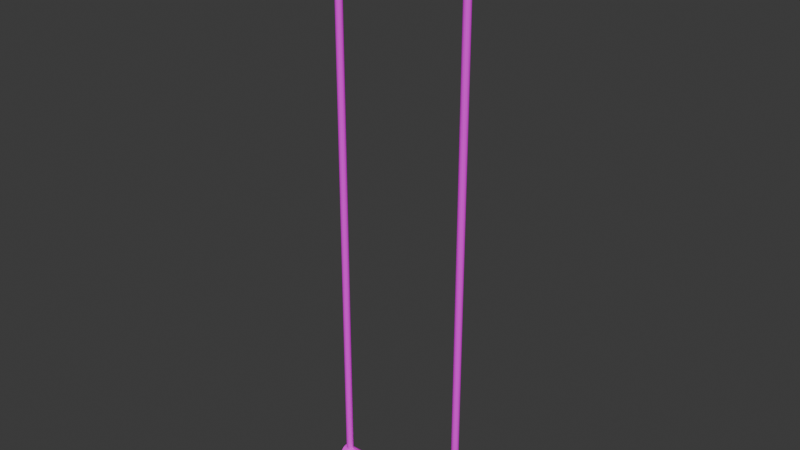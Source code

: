 # Source: trap_ziste.blend  (saved by Blender 4.0.36; exported with 4.5.12 LTS)
import bpy
from mathutils import Matrix  # noqa: F401  (used for matrix-valued properties, if any)

bpy.ops.wm.read_factory_settings(use_empty=True)
scene = bpy.context.scene
scene.name = 'Scene'

# ---- collections
col_collection_1 = bpy.data.collections.new('Collection 1'); scene.collection.children.link(col_collection_1)

# ---- images (referenced by path relative to the original .blend; pixels are not part of the script)
import os
ASSET_DIR = os.environ.get("B2B_ASSET_DIR", "")  # directory of the original .blend (textures are referenced by path, not embedded)
HERE = os.path.dirname(os.path.abspath(__file__))  # packed textures are extracted next to this script under _unpacked/

def load_image(name, relpath, width, height, colorspace="sRGB"):
    """Load a texture the original file referenced (path relative to the .blend, or extracted next to this script)."""
    p = next((c for c in (os.path.join(HERE, relpath), os.path.join(ASSET_DIR, relpath)) if relpath and os.path.exists(c)), "")
    if p:
        img = bpy.data.images.load(p, check_existing=True)
        img.name = name
    else:  # same state as the original file: an image datablock whose file is absent (Cycles renders it pink)
        img = bpy.data.images.new(name, width, height)
        img.source = "FILE"
        img.filepath = "//" + (relpath or name)
    img.colorspace_settings.name = colorspace
    return img
img_base = load_image('base', '', 1024, 1024, 'sRGB')
img_fil = load_image('fil ', '', 1024, 1024, 'sRGB')

# ---- materials (node trees are filled in below, after node groups)
mat_base = bpy.data.materials.new('base')
mat_base.use_transparent_shadow = False
mat_fil = bpy.data.materials.new('fil')
mat_fil.use_transparent_shadow = False

# ---- material node trees
mat_base.use_nodes = True; mat_base.node_tree.nodes.clear()
_N = mat_base.node_tree.nodes; _L = mat_base.node_tree.links
n0 = _N.new('ShaderNodeBsdfPrincipled'); n0.name = 'Principled BSDF'; n0.location = (10, 300)
n0.inputs[3].default_value = 1.45
n1 = _N.new('ShaderNodeOutputMaterial'); n1.name = 'Material Output'; n1.location = (300, 300)
n2 = _N.new('ShaderNodeTexImage'); n2.name = 'Image Texture'; n2.location = (-280, 280)
n2.image = img_base
_L.new(n0.outputs[0], n1.inputs[0])
_L.new(n2.outputs[0], n0.inputs[0])
n1.is_active_output = True
mat_fil.use_nodes = True; mat_fil.node_tree.nodes.clear()
_N = mat_fil.node_tree.nodes; _L = mat_fil.node_tree.links
n0 = _N.new('ShaderNodeBsdfPrincipled'); n0.name = 'Principled BSDF'; n0.location = (10, 300)
n0.inputs[3].default_value = 1.45
n1 = _N.new('ShaderNodeOutputMaterial'); n1.name = 'Material Output'; n1.location = (300, 300)
n2 = _N.new('ShaderNodeTexImage'); n2.name = 'Image Texture'; n2.location = (-280, 280)
n2.image = img_fil
_L.new(n0.outputs[0], n1.inputs[0])
_L.new(n2.outputs[0], n0.inputs[0])
n1.is_active_output = True

# ---- world
world_world = bpy.data.worlds.new('World'); scene.world = world_world
world_world.use_nodes = True; world_world.node_tree.nodes.clear()
_N = world_world.node_tree.nodes; _L = world_world.node_tree.links
n0 = _N.new('ShaderNodeOutputWorld'); n0.name = 'World Output'; n0.location = (300, 300)
n1 = _N.new('ShaderNodeBackground'); n1.name = 'Background'; n1.location = (10, 300)
n1.inputs[0].default_value = (0.05088, 0.05088, 0.05088, 1.0)
_L.new(n1.outputs[0], n0.inputs[0])
n0.is_active_output = True
world_world.color = (0.05088, 0.05088, 0.05088)
world_world.use_sun_shadow = False
world_world.sun_shadow_jitter_overblur = 0.0

# ---- meshes
me_cylinder = bpy.data.meshes.new('Cylinder')
me_cylinder.from_pydata([(0.0, 0.05, -0.5), (0.0, 0.05, 0.5), (0.01913, 0.04619, -0.5), (0.01913, 0.04619, 0.5), (0.03536, 0.03536, -0.5), (0.03536, 0.03536, 0.5), (0.04619, 0.01913, -0.5), (0.04619, 0.01913, 0.5), (0.05, 0.0, -0.5), (0.05, 0.0, 0.5), (0.04619, -0.01913, -0.5), (0.04619, -0.01913, 0.5), (0.03536, -0.03536, -0.5), (0.03536, -0.03536, 0.5), (0.01913, -0.04619, -0.5), (0.01913, -0.04619, 0.5), (0.0, -0.05, -0.5), (0.0, -0.05, 0.5), (-0.01913, -0.04619, -0.5), (-0.01913, -0.04619, 0.5), (-0.03536, -0.03536, -0.5), (-0.03536, -0.03536, 0.5), (-0.04619, -0.01913, -0.5), (-0.04619, -0.01913, 0.5), (-0.05, 0.0, -0.5), (-0.05, 0.0, 0.5), (-0.04619, 0.01913, -0.5), (-0.04619, 0.01913, 0.5), (-0.03536, 0.03536, -0.5), (-0.03536, 0.03536, 0.5), (-0.01913, 0.04619, -0.5), (-0.01913, 0.04619, 0.5)], [], [(0, 1, 3, 2), (2, 3, 5, 4), (4, 5, 7, 6), (6, 7, 9, 8), (8, 9, 11, 10), (10, 11, 13, 12), (12, 13, 15, 14), (14, 15, 17, 16), (16, 17, 19, 18), (18, 19, 21, 20), (20, 21, 23, 22), (22, 23, 25, 24), (24, 25, 27, 26), (26, 27, 29, 28), (3, 1, 31, 29, 27, 25, 23, 21, 19, 17, 15, 13, 11, 9, 7, 5), (28, 29, 31, 30), (30, 31, 1, 0), (0, 2, 4, 6, 8, 10, 12, 14, 16, 18, 20, 22, 24, 26, 28, 30)])
_uv = me_cylinder.uv_layers.new(name='UVMap')
_uv.uv.foreach_set('vector', [1.0, 0.5, 1.0, 1.0, 0.9375, 1.0, 0.9375, 0.5, 0.9375, 0.5, 0.9375, 1.0, 0.875, 1.0, 0.875, 0.5, 0.875, 0.5, 0.875, 1.0, 0.8125, 1.0, 0.8125, 0.5, 0.8125, 0.5, 0.8125, 1.0, 0.75, 1.0, 0.75, 0.5, 0.75, 0.5, 0.75, 1.0, 0.6875, 1.0, 0.6875, 0.5, 0.6875, 0.5, 0.6875, 1.0, 0.625, 1.0, 0.625, 0.5, 0.625, 0.5, 0.625, 1.0, 0.5625, 1.0, 0.5625, 0.5, 0.5625, 0.5, 0.5625, 1.0, 0.5, 1.0, 0.5, 0.5, 0.5, 0.5, 0.5, 1.0, 0.4375, 1.0, 0.4375, 0.5, 0.4375, 0.5, 0.4375, 1.0, 0.375, 1.0, 0.375, 0.5, 0.375, 0.5, 0.375, 1.0, 0.3125, 1.0, 0.3125, 0.5, 0.3125, 0.5, 0.3125, 1.0, 0.25, 1.0, 0.25, 0.5, 0.25, 0.5, 0.25, 1.0, 0.1875, 1.0, 0.1875, 0.5, 0.1875, 0.5, 0.1875, 1.0, 0.125, 1.0, 0.125, 0.5, 0.3418, 0.4717, 0.25, 0.49, 0.1582, 0.4717, 0.08029, 0.4197, 0.02827, 0.3418, 0.01, 0.25, 0.02827, 0.1582, 0.08029, 0.08029, 0.1582, 0.02827, 0.25, 0.01, 0.3418, 0.02827, 0.4197, 0.08029, 0.4717, 0.1582, 0.49, 0.25, 0.4717, 0.3418, 0.4197, 0.4197, 0.125, 0.5, 0.125, 1.0, 0.0625, 1.0, 0.0625, 0.5, 0.0625, 0.5, 0.0625, 1.0, 0.0, 1.0, 0.0, 0.5, 0.75, 0.49, 0.8418, 0.4717, 0.9197, 0.4197, 0.9717, 0.3418, 0.99, 0.25, 0.9717, 0.1582, 0.9197, 0.08029, 0.8418, 0.02827, 0.75, 0.01, 0.6582, 0.02827, 0.5803, 0.08029, 0.5283, 0.1582, 0.51, 0.25, 0.5283, 0.3418, 0.5803, 0.4197, 0.6582, 0.4717])
me_cylinder.materials.append(mat_base)
me_cylinder.update()
me_cylinder_001 = bpy.data.meshes.new('Cylinder.001')
me_cylinder_001.from_pydata([(0.0, 0.05, -0.5), (0.0, 0.05, 0.5), (0.01913, 0.04619, -0.5), (0.01913, 0.04619, 0.5), (0.03536, 0.03536, -0.5), (0.03536, 0.03536, 0.5), (0.04619, 0.01913, -0.5), (0.04619, 0.01913, 0.5), (0.05, 0.0, -0.5), (0.05, 0.0, 0.5), (0.04619, -0.01913, -0.5), (0.04619, -0.01913, 0.5), (0.03536, -0.03536, -0.5), (0.03536, -0.03536, 0.5), (0.01913, -0.04619, -0.5), (0.01913, -0.04619, 0.5), (0.0, -0.05, -0.5), (0.0, -0.05, 0.5), (-0.01913, -0.04619, -0.5), (-0.01913, -0.04619, 0.5), (-0.03536, -0.03536, -0.5), (-0.03536, -0.03536, 0.5), (-0.04619, -0.01913, -0.5), (-0.04619, -0.01913, 0.5), (-0.05, 0.0, -0.5), (-0.05, 0.0, 0.5), (-0.04619, 0.01913, -0.5), (-0.04619, 0.01913, 0.5), (-0.03536, 0.03536, -0.5), (-0.03536, 0.03536, 0.5), (-0.01913, 0.04619, -0.5), (-0.01913, 0.04619, 0.5)], [], [(0, 1, 3, 2), (2, 3, 5, 4), (4, 5, 7, 6), (6, 7, 9, 8), (8, 9, 11, 10), (10, 11, 13, 12), (12, 13, 15, 14), (14, 15, 17, 16), (16, 17, 19, 18), (18, 19, 21, 20), (20, 21, 23, 22), (22, 23, 25, 24), (24, 25, 27, 26), (26, 27, 29, 28), (3, 1, 31, 29, 27, 25, 23, 21, 19, 17, 15, 13, 11, 9, 7, 5), (28, 29, 31, 30), (30, 31, 1, 0), (0, 2, 4, 6, 8, 10, 12, 14, 16, 18, 20, 22, 24, 26, 28, 30)])
_uv = me_cylinder_001.uv_layers.new(name='UVMap')
_uv.uv.foreach_set('vector', [1.0, 0.5, 1.0, 1.0, 0.9375, 1.0, 0.9375, 0.5, 0.9375, 0.5, 0.9375, 1.0, 0.875, 1.0, 0.875, 0.5, 0.875, 0.5, 0.875, 1.0, 0.8125, 1.0, 0.8125, 0.5, 0.8125, 0.5, 0.8125, 1.0, 0.75, 1.0, 0.75, 0.5, 0.75, 0.5, 0.75, 1.0, 0.6875, 1.0, 0.6875, 0.5, 0.6875, 0.5, 0.6875, 1.0, 0.625, 1.0, 0.625, 0.5, 0.625, 0.5, 0.625, 1.0, 0.5625, 1.0, 0.5625, 0.5, 0.5625, 0.5, 0.5625, 1.0, 0.5, 1.0, 0.5, 0.5, 0.5, 0.5, 0.5, 1.0, 0.4375, 1.0, 0.4375, 0.5, 0.4375, 0.5, 0.4375, 1.0, 0.375, 1.0, 0.375, 0.5, 0.375, 0.5, 0.375, 1.0, 0.3125, 1.0, 0.3125, 0.5, 0.3125, 0.5, 0.3125, 1.0, 0.25, 1.0, 0.25, 0.5, 0.25, 0.5, 0.25, 1.0, 0.1875, 1.0, 0.1875, 0.5, 0.1875, 0.5, 0.1875, 1.0, 0.125, 1.0, 0.125, 0.5, 0.3418, 0.4717, 0.25, 0.49, 0.1582, 0.4717, 0.08029, 0.4197, 0.02827, 0.3418, 0.01, 0.25, 0.02827, 0.1582, 0.08029, 0.08029, 0.1582, 0.02827, 0.25, 0.01, 0.3418, 0.02827, 0.4197, 0.08029, 0.4717, 0.1582, 0.49, 0.25, 0.4717, 0.3418, 0.4197, 0.4197, 0.125, 0.5, 0.125, 1.0, 0.0625, 1.0, 0.0625, 0.5, 0.0625, 0.5, 0.0625, 1.0, 0.0, 1.0, 0.0, 0.5, 0.75, 0.49, 0.8418, 0.4717, 0.9197, 0.4197, 0.9717, 0.3418, 0.99, 0.25, 0.9717, 0.1582, 0.9197, 0.08029, 0.8418, 0.02827, 0.75, 0.01, 0.6582, 0.02827, 0.5803, 0.08029, 0.5283, 0.1582, 0.51, 0.25, 0.5283, 0.3418, 0.5803, 0.4197, 0.6582, 0.4717])
me_cylinder_001.materials.append(mat_fil)
me_cylinder_001.update()
me_cylinder_002 = bpy.data.meshes.new('Cylinder.002')
me_cylinder_002.from_pydata([(0.0, 0.05, -0.5), (0.0, 0.05, 0.5), (0.01913, 0.04619, -0.5), (0.01913, 0.04619, 0.5), (0.03536, 0.03536, -0.5), (0.03536, 0.03536, 0.5), (0.04619, 0.01913, -0.5), (0.04619, 0.01913, 0.5), (0.05, 0.0, -0.5), (0.05, 0.0, 0.5), (0.04619, -0.01913, -0.5), (0.04619, -0.01913, 0.5), (0.03536, -0.03536, -0.5), (0.03536, -0.03536, 0.5), (0.01913, -0.04619, -0.5), (0.01913, -0.04619, 0.5), (0.0, -0.05, -0.5), (0.0, -0.05, 0.5), (-0.01913, -0.04619, -0.5), (-0.01913, -0.04619, 0.5), (-0.03536, -0.03536, -0.5), (-0.03536, -0.03536, 0.5), (-0.04619, -0.01913, -0.5), (-0.04619, -0.01913, 0.5), (-0.05, 0.0, -0.5), (-0.05, 0.0, 0.5), (-0.04619, 0.01913, -0.5), (-0.04619, 0.01913, 0.5), (-0.03536, 0.03536, -0.5), (-0.03536, 0.03536, 0.5), (-0.01913, 0.04619, -0.5), (-0.01913, 0.04619, 0.5)], [], [(0, 1, 3, 2), (2, 3, 5, 4), (4, 5, 7, 6), (6, 7, 9, 8), (8, 9, 11, 10), (10, 11, 13, 12), (12, 13, 15, 14), (14, 15, 17, 16), (16, 17, 19, 18), (18, 19, 21, 20), (20, 21, 23, 22), (22, 23, 25, 24), (24, 25, 27, 26), (26, 27, 29, 28), (3, 1, 31, 29, 27, 25, 23, 21, 19, 17, 15, 13, 11, 9, 7, 5), (28, 29, 31, 30), (30, 31, 1, 0), (0, 2, 4, 6, 8, 10, 12, 14, 16, 18, 20, 22, 24, 26, 28, 30)])
_uv = me_cylinder_002.uv_layers.new(name='UVMap')
_uv.uv.foreach_set('vector', [1.0, 0.5, 1.0, 1.0, 0.9375, 1.0, 0.9375, 0.5, 0.9375, 0.5, 0.9375, 1.0, 0.875, 1.0, 0.875, 0.5, 0.875, 0.5, 0.875, 1.0, 0.8125, 1.0, 0.8125, 0.5, 0.8125, 0.5, 0.8125, 1.0, 0.75, 1.0, 0.75, 0.5, 0.75, 0.5, 0.75, 1.0, 0.6875, 1.0, 0.6875, 0.5, 0.6875, 0.5, 0.6875, 1.0, 0.625, 1.0, 0.625, 0.5, 0.625, 0.5, 0.625, 1.0, 0.5625, 1.0, 0.5625, 0.5, 0.5625, 0.5, 0.5625, 1.0, 0.5, 1.0, 0.5, 0.5, 0.5, 0.5, 0.5, 1.0, 0.4375, 1.0, 0.4375, 0.5, 0.4375, 0.5, 0.4375, 1.0, 0.375, 1.0, 0.375, 0.5, 0.375, 0.5, 0.375, 1.0, 0.3125, 1.0, 0.3125, 0.5, 0.3125, 0.5, 0.3125, 1.0, 0.25, 1.0, 0.25, 0.5, 0.25, 0.5, 0.25, 1.0, 0.1875, 1.0, 0.1875, 0.5, 0.1875, 0.5, 0.1875, 1.0, 0.125, 1.0, 0.125, 0.5, 0.3418, 0.4717, 0.25, 0.49, 0.1582, 0.4717, 0.08029, 0.4197, 0.02827, 0.3418, 0.01, 0.25, 0.02827, 0.1582, 0.08029, 0.08029, 0.1582, 0.02827, 0.25, 0.01, 0.3418, 0.02827, 0.4197, 0.08029, 0.4717, 0.1582, 0.49, 0.25, 0.4717, 0.3418, 0.4197, 0.4197, 0.125, 0.5, 0.125, 1.0, 0.0625, 1.0, 0.0625, 0.5, 0.0625, 0.5, 0.0625, 1.0, 0.0, 1.0, 0.0, 0.5, 0.75, 0.49, 0.8418, 0.4717, 0.9197, 0.4197, 0.9717, 0.3418, 0.99, 0.25, 0.9717, 0.1582, 0.9197, 0.08029, 0.8418, 0.02827, 0.75, 0.01, 0.6582, 0.02827, 0.5803, 0.08029, 0.5283, 0.1582, 0.51, 0.25, 0.5283, 0.3418, 0.5803, 0.4197, 0.6582, 0.4717])
me_cylinder_002.materials.append(mat_fil)
me_cylinder_002.update()

# ---- objects
ob_base = bpy.data.objects.new('base', me_cylinder)
ob_fil_1 = bpy.data.objects.new('fil 1', me_cylinder_001)
ob_fil_2 = bpy.data.objects.new('fil 2', me_cylinder_002)

# ---- transforms, parenting, visibility, modifiers, constraints
ob_base.location = (0.0, 0.0, 0.0)
ob_base.rotation_euler = (0.0, 1.571, 0.0)
ob_fil_1.location = (-0.4615, 0.0, 1.994)
ob_fil_1.scale = (0.489, 0.489, 4.0)
ob_fil_2.location = (0.4615, 0.0, 1.994)
ob_fil_2.scale = (0.489, 0.489, 4.0)

# ---- collection membership
col_collection_1.objects.link(ob_base)
col_collection_1.objects.link(ob_fil_1)
col_collection_1.objects.link(ob_fil_2)

# ---- scene / render settings (as saved in the file)
scene.frame_start = 1; scene.frame_end = 250; scene.frame_set(1)
scene.render.engine = 'BLENDER_EEVEE_NEXT'
scene.cycles.sampling_pattern = 'TABULATED_SOBOL'
bpy.context.view_layer.update()

# ---- added for rendering (the .blend has no active camera and no usable light): camera, sun
cam_auto = bpy.data.cameras.new('AutoCamera')
cam_auto.lens = 50.0
cam_auto.sensor_width = 36.0
cam_auto.clip_end = 1000.0
ob_auto_camera = bpy.data.objects.new('AutoCamera', cam_auto)
scene.collection.objects.link(ob_auto_camera)
ob_auto_camera.location = (3.85543, -4.62652, 5.05635)
ob_auto_camera.rotation_euler = (1.09748, -7.21219e-08, 0.694738)
scene.camera = ob_auto_camera
light_auto_sun = bpy.data.lights.new('AutoSun', 'SUN')
light_auto_sun.energy = 3.0
light_auto_sun.angle = 0.0523599
ob_auto_sun = bpy.data.objects.new('AutoSun', light_auto_sun)
scene.collection.objects.link(ob_auto_sun)
ob_auto_sun.rotation_euler = (0.872665, 0.174533, 0.523599)
bpy.context.view_layer.update()
